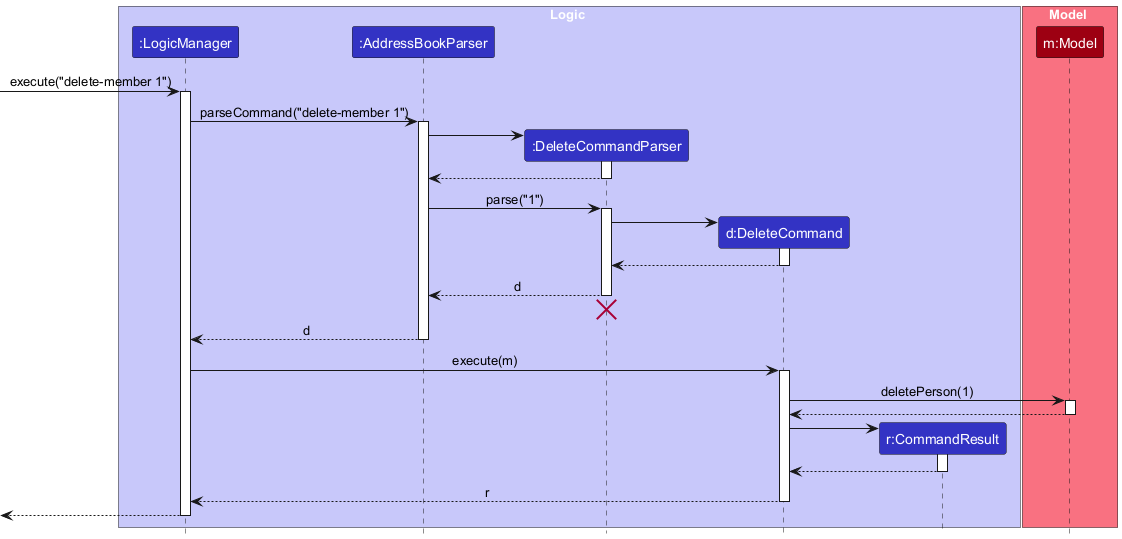

The diagram above was rendered by PlantUML. Its source (embedded in the PNG):
@startuml
!include style.puml
skinparam ArrowFontStyle plain

box Logic LOGIC_COLOR_T1
participant ":LogicManager" as LogicManager LOGIC_COLOR
participant ":AddressBookParser" as AddressBookParser LOGIC_COLOR
participant ":DeleteCommandParser" as DeleteCommandParser LOGIC_COLOR
participant "d:DeleteCommand" as DeleteCommand LOGIC_COLOR
participant "r:CommandResult" as CommandResult LOGIC_COLOR
end box

box Model MODEL_COLOR_T1
participant "m:Model" as Model MODEL_COLOR
end box

[-> LogicManager : execute("delete-member 1")
activate LogicManager

LogicManager -> AddressBookParser : parseCommand("delete-member 1")
activate AddressBookParser

create DeleteCommandParser
AddressBookParser -> DeleteCommandParser
activate DeleteCommandParser

DeleteCommandParser --> AddressBookParser
deactivate DeleteCommandParser

AddressBookParser -> DeleteCommandParser : parse("1")
activate DeleteCommandParser

create DeleteCommand
DeleteCommandParser -> DeleteCommand
activate DeleteCommand

DeleteCommand --> DeleteCommandParser :
deactivate DeleteCommand

DeleteCommandParser --> AddressBookParser : d
deactivate DeleteCommandParser
'Hidden arrow to position the destroy marker below the end of the activation bar.
DeleteCommandParser -[hidden]-> AddressBookParser
destroy DeleteCommandParser

AddressBookParser --> LogicManager : d
deactivate AddressBookParser

LogicManager -> DeleteCommand : execute(m)
activate DeleteCommand

DeleteCommand -> Model : deletePerson(1)
activate Model

Model --> DeleteCommand
deactivate Model

create CommandResult
DeleteCommand -> CommandResult
activate CommandResult

CommandResult --> DeleteCommand
deactivate CommandResult

DeleteCommand --> LogicManager : r
deactivate DeleteCommand

[<--LogicManager
deactivate LogicManager
@enduml